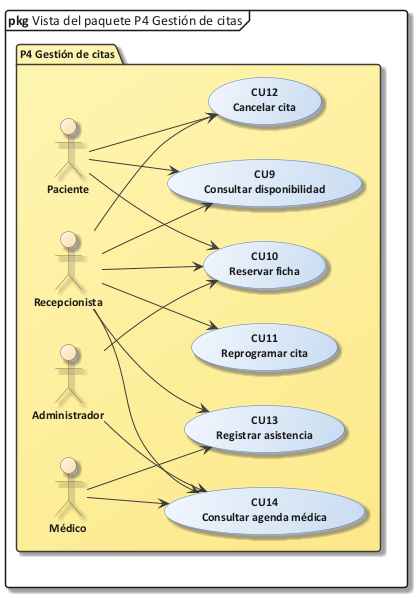

The diagram above was rendered by PlantUML. Its source (embedded in the PNG):
@startuml 27_vista_p4
!include C:/Users/Sergio Estaca Paco/Desktop/HeadSalud/Docs/diagramas/estilo_ea.iuml
skinparam PackageBackgroundColor #FFF6B3/#FDE98A
mainframe **pkg** Vista del paquete P4 Gestión de citas
skinparam packageStyle folder
left to right direction
package "P4 Gestión de citas" {
  actor "Administrador" as ADM
  actor "Recepcionista" as REC
  actor "Médico" as MED
  actor "Paciente" as PAC
  usecase "CU9\nConsultar disponibilidad" as CU9
  usecase "CU10\nReservar ficha" as CU10
  usecase "CU11\nReprogramar cita" as CU11
  usecase "CU12\nCancelar cita" as CU12
  usecase "CU13\nRegistrar asistencia" as CU13
  usecase "CU14\nConsultar agenda médica" as CU14
  REC --> CU9
  PAC --> CU9
  REC --> CU10
  ADM --> CU10
  PAC --> CU10
  REC --> CU11
  REC --> CU12
  PAC --> CU12
  REC --> CU13
  MED --> CU13
  MED --> CU14
  REC --> CU14
  ADM --> CU14
}
@enduml